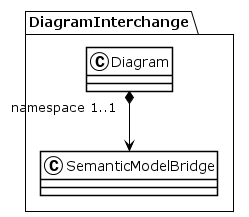

The diagram above was rendered by PlantUML. Its source (embedded in the PNG):
@startuml
!theme plain
package DiagramInterchange {
class Diagram {
}
Diagram "namespace 1..1" *--> SemanticModelBridge
class SemanticModelBridge {
}
}
@enduml